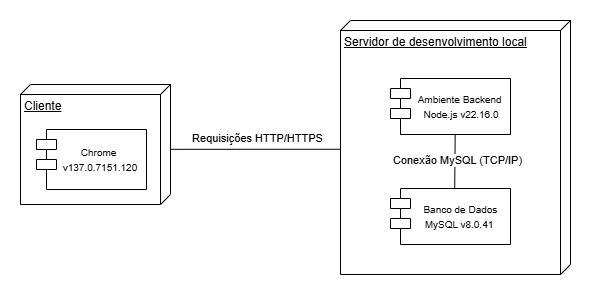

The diagram above was exported from draw.io. Its source (the exported page's mxGraphModel, read from the mxfile embedded in the PNG):
<mxGraphModel dx="984" dy="520" grid="1" gridSize="2" guides="1" tooltips="1" connect="1" arrows="1" fold="1" page="1" pageScale="1" pageWidth="827" pageHeight="1169" math="0" shadow="0">
  <root>
    <mxCell id="0" />
    <mxCell id="1" parent="0" />
    <mxCell id="p05sW4_qdW7faPNf4yUR-8" style="edgeStyle=orthogonalEdgeStyle;rounded=0;orthogonalLoop=1;jettySize=auto;html=1;exitX=0;exitY=0;exitDx=55;exitDy=0;exitPerimeter=0;endArrow=none;startFill=0;entryX=0.507;entryY=1.001;entryDx=0;entryDy=0;entryPerimeter=0;" parent="1" source="p05sW4_qdW7faPNf4yUR-1" target="p05sW4_qdW7faPNf4yUR-2" edge="1">
      <mxGeometry relative="1" as="geometry">
        <Array as="points">
          <mxPoint x="300" y="565" />
        </Array>
        <mxPoint x="460" y="550" as="targetPoint" />
      </mxGeometry>
    </mxCell>
    <mxCell id="p05sW4_qdW7faPNf4yUR-9" value="&lt;font&gt;Requisições HTTP/HTTPS&lt;/font&gt;" style="edgeLabel;html=1;align=center;verticalAlign=middle;resizable=0;points=[];" parent="p05sW4_qdW7faPNf4yUR-8" vertex="1" connectable="0">
      <mxGeometry x="-0.1394" y="2" relative="1" as="geometry">
        <mxPoint x="19" y="-9" as="offset" />
      </mxGeometry>
    </mxCell>
    <mxCell id="p05sW4_qdW7faPNf4yUR-1" value="&lt;div&gt;Cliente&lt;/div&gt;" style="verticalAlign=top;align=left;spacingTop=8;spacingLeft=2;spacingRight=12;shape=cube;size=10;direction=south;fontStyle=4;html=1;whiteSpace=wrap;" parent="1" vertex="1">
      <mxGeometry x="150" y="500" width="150" height="120" as="geometry" />
    </mxCell>
    <mxCell id="p05sW4_qdW7faPNf4yUR-2" value="&lt;div&gt;Servidor de desenvolvimento local&lt;/div&gt;&lt;div&gt;&lt;br&gt;&lt;/div&gt;" style="verticalAlign=top;align=left;spacingTop=8;spacingLeft=2;spacingRight=12;shape=cube;size=10;direction=south;fontStyle=4;html=1;whiteSpace=wrap;" parent="1" vertex="1">
      <mxGeometry x="470" y="436" width="230" height="254" as="geometry" />
    </mxCell>
    <mxCell id="p05sW4_qdW7faPNf4yUR-3" value="" style="shape=module;align=center;spacingLeft=20;align=center;verticalAlign=top;whiteSpace=wrap;html=1;" parent="1" vertex="1">
      <mxGeometry x="166" y="545" width="110" height="60" as="geometry" />
    </mxCell>
    <mxCell id="p05sW4_qdW7faPNf4yUR-4" value="" style="shape=module;align=left;spacingLeft=20;align=center;verticalAlign=top;whiteSpace=wrap;html=1;" parent="1" vertex="1">
      <mxGeometry x="520" y="494" width="120" height="56" as="geometry" />
    </mxCell>
    <mxCell id="p05sW4_qdW7faPNf4yUR-6" value="" style="shape=module;align=left;spacingLeft=20;align=center;verticalAlign=top;whiteSpace=wrap;html=1;" parent="1" vertex="1">
      <mxGeometry x="520" y="604" width="120" height="56" as="geometry" />
    </mxCell>
    <mxCell id="p05sW4_qdW7faPNf4yUR-12" value="" style="endArrow=none;html=1;rounded=0;entryX=0.539;entryY=1.007;entryDx=0;entryDy=0;entryPerimeter=0;exitX=0.535;exitY=0;exitDx=0;exitDy=0;exitPerimeter=0;" parent="1" target="p05sW4_qdW7faPNf4yUR-4" edge="1" source="p05sW4_qdW7faPNf4yUR-6">
      <mxGeometry width="50" height="50" relative="1" as="geometry">
        <mxPoint x="590" y="611" as="sourcePoint" />
        <mxPoint x="590" y="529" as="targetPoint" />
      </mxGeometry>
    </mxCell>
    <mxCell id="p05sW4_qdW7faPNf4yUR-13" value="Conexão MySQL (TCP/IP)" style="edgeLabel;html=1;align=center;verticalAlign=middle;resizable=0;points=[];" parent="p05sW4_qdW7faPNf4yUR-12" vertex="1" connectable="0">
      <mxGeometry x="0.0652" y="-2" relative="1" as="geometry">
        <mxPoint as="offset" />
      </mxGeometry>
    </mxCell>
    <mxCell id="Hn1pJ2JgpI4B2hoxqqwx-1" value="&lt;font style=&quot;color: rgb(0, 0, 0); font-size: 10px;&quot; face=&quot;Helvetica&quot;&gt;Chrome&amp;nbsp;&lt;/font&gt;&lt;div&gt;&lt;span style=&quot;background-color: rgb(255, 255, 255);&quot;&gt;&lt;font style=&quot;color: rgb(0, 0, 0); font-size: 10px;&quot; face=&quot;Helvetica&quot;&gt;v137.0.7151.120&lt;/font&gt;&lt;/span&gt;&lt;/div&gt;" style="text;html=1;align=center;verticalAlign=middle;whiteSpace=wrap;rounded=0;" vertex="1" parent="1">
      <mxGeometry x="190" y="560" width="80" height="30" as="geometry" />
    </mxCell>
    <mxCell id="Hn1pJ2JgpI4B2hoxqqwx-3" value="&lt;font style=&quot;font-size: 10px;&quot;&gt;Ambiente Backend&amp;nbsp;&lt;/font&gt;&lt;div&gt;&lt;font style=&quot;font-size: 10px;&quot;&gt;Node.js&amp;nbsp;&lt;/font&gt;&lt;span style=&quot;font-size: 10px; text-align: left; white-space-collapse: break-spaces; background-color: transparent; color: light-dark(rgb(0, 0, 0), rgb(255, 255, 255));&quot;&gt;v22.16.0&lt;/span&gt;&lt;/div&gt;" style="text;html=1;align=center;verticalAlign=middle;whiteSpace=wrap;rounded=0;" vertex="1" parent="1">
      <mxGeometry x="545" y="507" width="92" height="30" as="geometry" />
    </mxCell>
    <mxCell id="Hn1pJ2JgpI4B2hoxqqwx-4" value="&lt;span style=&quot;font-size: 10px;&quot;&gt;&amp;nbsp;Banco de Dados MySQL v8.0.41&lt;/span&gt;" style="text;html=1;align=center;verticalAlign=middle;whiteSpace=wrap;rounded=0;" vertex="1" parent="1">
      <mxGeometry x="548" y="617" width="82" height="30" as="geometry" />
    </mxCell>
  </root>
</mxGraphModel>